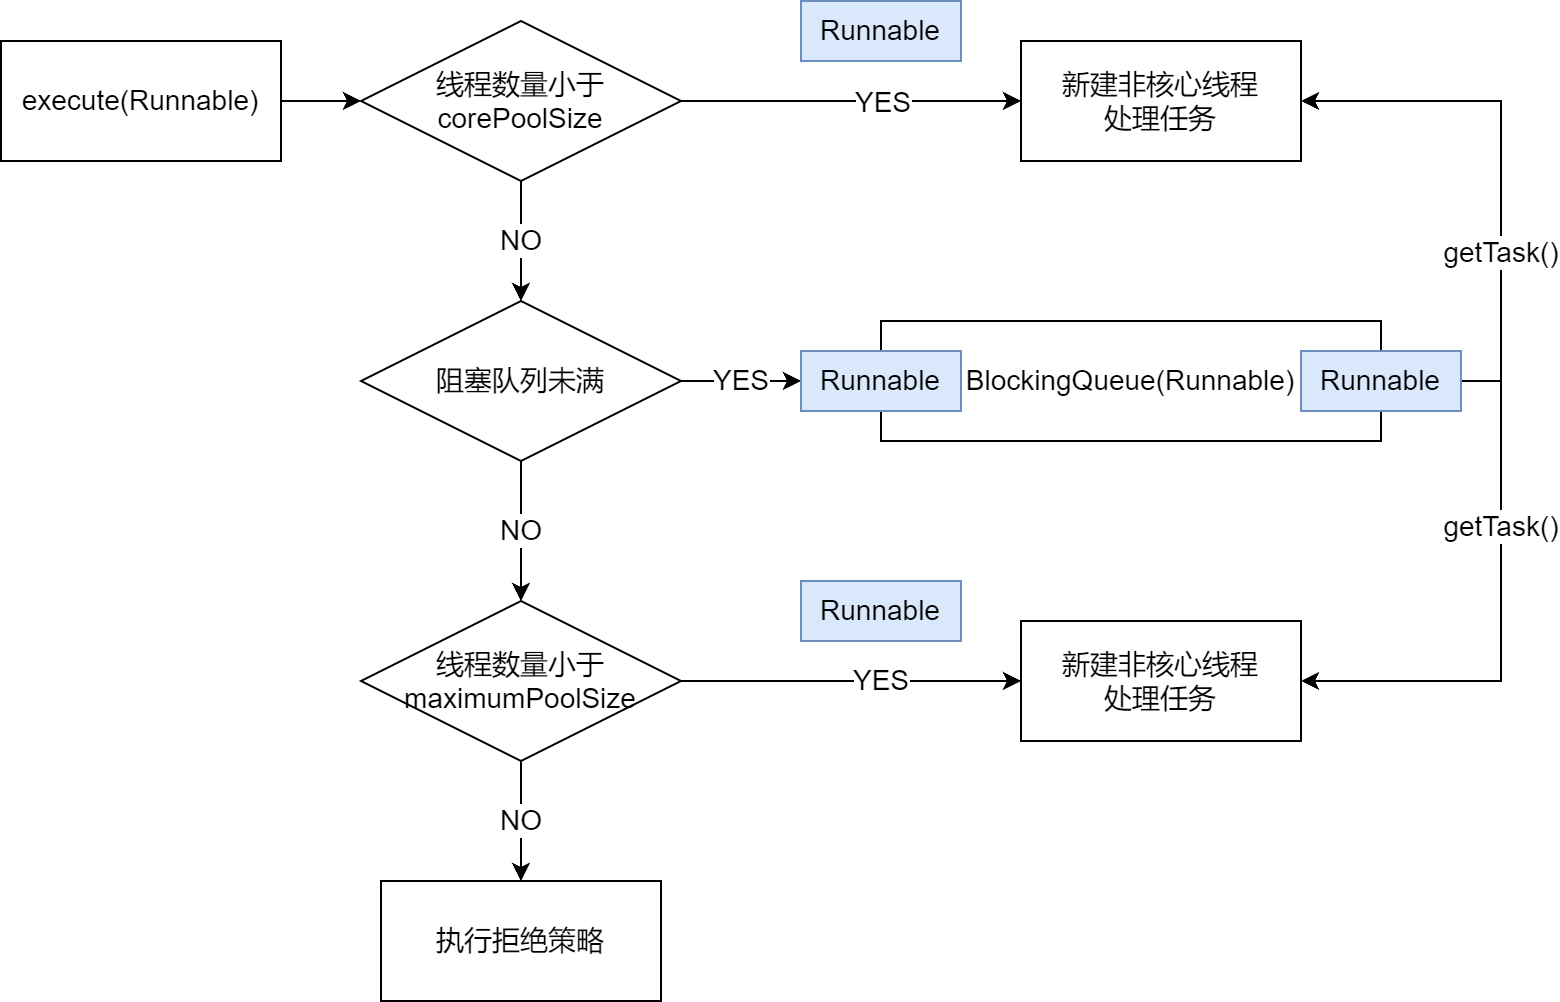

The diagram above was exported from draw.io. Its source (the exported page's mxGraphModel, read from the mxfile embedded in the PNG):
<mxGraphModel dx="1295" dy="768" grid="1" gridSize="10" guides="1" tooltips="1" connect="1" arrows="1" fold="1" page="1" pageScale="1" pageWidth="827" pageHeight="1169" background="#ffffff" math="0" shadow="0">
  <root>
    <mxCell id="0" />
    <mxCell id="1" parent="0" />
    <mxCell id="6VXx--bA5dKpdQgRfeGj-2" style="edgeStyle=orthogonalEdgeStyle;rounded=0;orthogonalLoop=1;jettySize=auto;html=1;exitX=1;exitY=0.5;exitDx=0;exitDy=0;entryX=0;entryY=0.5;entryDx=0;entryDy=0;" edge="1" parent="1" source="UJ1s3qEE6xn_YBaCxWje-1" target="UJ1s3qEE6xn_YBaCxWje-4">
      <mxGeometry relative="1" as="geometry" />
    </mxCell>
    <mxCell id="UJ1s3qEE6xn_YBaCxWje-1" value="execute(Runnable)" style="rounded=0;whiteSpace=wrap;html=1;fontSize=14;fontStyle=0;fontFamily=Helvetica;" parent="1" vertex="1">
      <mxGeometry x="60" y="180" width="140" height="60" as="geometry" />
    </mxCell>
    <mxCell id="UJ1s3qEE6xn_YBaCxWje-10" value="NO" style="edgeStyle=orthogonalEdgeStyle;rounded=0;orthogonalLoop=1;jettySize=auto;html=1;exitX=0.5;exitY=1;exitDx=0;exitDy=0;fontFamily=Helvetica;fontSize=14;" parent="1" source="UJ1s3qEE6xn_YBaCxWje-4" target="UJ1s3qEE6xn_YBaCxWje-8" edge="1">
      <mxGeometry relative="1" as="geometry" />
    </mxCell>
    <mxCell id="UJ1s3qEE6xn_YBaCxWje-15" style="edgeStyle=orthogonalEdgeStyle;rounded=0;orthogonalLoop=1;jettySize=auto;html=1;exitX=1;exitY=0.5;exitDx=0;exitDy=0;entryX=0;entryY=0.5;entryDx=0;entryDy=0;fontFamily=Helvetica;fontSize=14;" parent="1" source="UJ1s3qEE6xn_YBaCxWje-4" target="UJ1s3qEE6xn_YBaCxWje-6" edge="1">
      <mxGeometry relative="1" as="geometry" />
    </mxCell>
    <mxCell id="UJ1s3qEE6xn_YBaCxWje-16" value="YES" style="edgeLabel;html=1;align=center;verticalAlign=middle;resizable=0;points=[];fontSize=14;fontFamily=Helvetica;" parent="UJ1s3qEE6xn_YBaCxWje-15" vertex="1" connectable="0">
      <mxGeometry x="-0.2375" y="2" relative="1" as="geometry">
        <mxPoint x="35" y="2" as="offset" />
      </mxGeometry>
    </mxCell>
    <mxCell id="UJ1s3qEE6xn_YBaCxWje-4" value="线程数量小于 corePoolSize" style="rhombus;whiteSpace=wrap;html=1;fontSize=14;fontFamily=Helvetica;" parent="1" vertex="1">
      <mxGeometry x="240" y="170" width="160" height="80" as="geometry" />
    </mxCell>
    <mxCell id="UJ1s3qEE6xn_YBaCxWje-6" value="新建非核心线程&lt;br style=&quot;border-color: var(--border-color);&quot;&gt;处理任务" style="rounded=1;whiteSpace=wrap;html=1;fontFamily=Helvetica;fontSize=14;arcSize=0;" parent="1" vertex="1">
      <mxGeometry x="570" y="180" width="140" height="60" as="geometry" />
    </mxCell>
    <mxCell id="UJ1s3qEE6xn_YBaCxWje-7" value="新建非核心线程&lt;br&gt;处理任务" style="rounded=1;whiteSpace=wrap;html=1;fontFamily=Helvetica;fontSize=14;arcSize=0;" parent="1" vertex="1">
      <mxGeometry x="570" y="470" width="140" height="60" as="geometry" />
    </mxCell>
    <mxCell id="UJ1s3qEE6xn_YBaCxWje-17" value="YES" style="edgeStyle=orthogonalEdgeStyle;rounded=0;orthogonalLoop=1;jettySize=auto;html=1;exitX=1;exitY=0.5;exitDx=0;exitDy=0;entryX=0;entryY=0.5;entryDx=0;entryDy=0;fontFamily=Helvetica;fontSize=14;" parent="1" source="UJ1s3qEE6xn_YBaCxWje-8" target="UJ1s3qEE6xn_YBaCxWje-12" edge="1">
      <mxGeometry relative="1" as="geometry">
        <Array as="points">
          <mxPoint x="420" y="350" />
          <mxPoint x="420" y="350" />
        </Array>
        <mxPoint as="offset" />
      </mxGeometry>
    </mxCell>
    <mxCell id="UJ1s3qEE6xn_YBaCxWje-20" value="NO" style="edgeStyle=orthogonalEdgeStyle;rounded=0;orthogonalLoop=1;jettySize=auto;html=1;exitX=0.5;exitY=1;exitDx=0;exitDy=0;entryX=0.5;entryY=0;entryDx=0;entryDy=0;fontFamily=Helvetica;fontSize=14;" parent="1" source="UJ1s3qEE6xn_YBaCxWje-8" target="UJ1s3qEE6xn_YBaCxWje-18" edge="1">
      <mxGeometry relative="1" as="geometry" />
    </mxCell>
    <mxCell id="UJ1s3qEE6xn_YBaCxWje-8" value="阻塞队列未满" style="rhombus;whiteSpace=wrap;html=1;fontSize=14;fontFamily=Helvetica;" parent="1" vertex="1">
      <mxGeometry x="240" y="310" width="160" height="80" as="geometry" />
    </mxCell>
    <mxCell id="UJ1s3qEE6xn_YBaCxWje-11" value="BlockingQueue(Runnable)" style="rounded=0;whiteSpace=wrap;html=1;fontFamily=Helvetica;fontSize=14;" parent="1" vertex="1">
      <mxGeometry x="500" y="320" width="250" height="60" as="geometry" />
    </mxCell>
    <mxCell id="UJ1s3qEE6xn_YBaCxWje-12" value="Runnable" style="rounded=0;whiteSpace=wrap;html=1;fontFamily=Helvetica;fontSize=14;fillColor=#dae8fc;strokeColor=#6c8ebf;" parent="1" vertex="1">
      <mxGeometry x="460" y="335" width="80" height="30" as="geometry" />
    </mxCell>
    <mxCell id="UJ1s3qEE6xn_YBaCxWje-24" value="getTask()" style="edgeStyle=orthogonalEdgeStyle;rounded=0;orthogonalLoop=1;jettySize=auto;html=1;exitX=1;exitY=0.5;exitDx=0;exitDy=0;entryX=1;entryY=0.5;entryDx=0;entryDy=0;fontFamily=Helvetica;fontSize=14;" parent="1" source="UJ1s3qEE6xn_YBaCxWje-14" target="UJ1s3qEE6xn_YBaCxWje-7" edge="1">
      <mxGeometry x="-0.3103" relative="1" as="geometry">
        <mxPoint as="offset" />
      </mxGeometry>
    </mxCell>
    <mxCell id="UJ1s3qEE6xn_YBaCxWje-26" value="getTask()" style="edgeStyle=orthogonalEdgeStyle;rounded=0;orthogonalLoop=1;jettySize=auto;html=1;exitX=1;exitY=0.5;exitDx=0;exitDy=0;entryX=1;entryY=0.5;entryDx=0;entryDy=0;fontFamily=Helvetica;fontSize=14;" parent="1" source="UJ1s3qEE6xn_YBaCxWje-14" target="UJ1s3qEE6xn_YBaCxWje-6" edge="1">
      <mxGeometry x="-0.3571" relative="1" as="geometry">
        <mxPoint as="offset" />
      </mxGeometry>
    </mxCell>
    <mxCell id="UJ1s3qEE6xn_YBaCxWje-14" value="Runnable" style="rounded=0;whiteSpace=wrap;html=1;fontFamily=Helvetica;fontSize=14;fillColor=#dae8fc;strokeColor=#6c8ebf;" parent="1" vertex="1">
      <mxGeometry x="710" y="335" width="80" height="30" as="geometry" />
    </mxCell>
    <mxCell id="UJ1s3qEE6xn_YBaCxWje-21" value="YES" style="edgeStyle=orthogonalEdgeStyle;rounded=0;orthogonalLoop=1;jettySize=auto;html=1;exitX=1;exitY=0.5;exitDx=0;exitDy=0;entryX=0;entryY=0.5;entryDx=0;entryDy=0;fontFamily=Helvetica;fontSize=14;" parent="1" source="UJ1s3qEE6xn_YBaCxWje-18" target="UJ1s3qEE6xn_YBaCxWje-7" edge="1">
      <mxGeometry x="0.1765" relative="1" as="geometry">
        <mxPoint as="offset" />
      </mxGeometry>
    </mxCell>
    <mxCell id="UJ1s3qEE6xn_YBaCxWje-28" value="NO" style="edgeStyle=orthogonalEdgeStyle;rounded=0;orthogonalLoop=1;jettySize=auto;html=1;exitX=0.5;exitY=1;exitDx=0;exitDy=0;entryX=0.5;entryY=0;entryDx=0;entryDy=0;fontFamily=Helvetica;fontSize=14;" parent="1" source="UJ1s3qEE6xn_YBaCxWje-18" target="UJ1s3qEE6xn_YBaCxWje-27" edge="1">
      <mxGeometry relative="1" as="geometry" />
    </mxCell>
    <mxCell id="UJ1s3qEE6xn_YBaCxWje-18" value="线程数量小于 maximumPoolSize" style="rhombus;whiteSpace=wrap;html=1;fontSize=14;fontFamily=Helvetica;" parent="1" vertex="1">
      <mxGeometry x="240" y="460" width="160" height="80" as="geometry" />
    </mxCell>
    <mxCell id="UJ1s3qEE6xn_YBaCxWje-19" value="Runnable" style="rounded=0;whiteSpace=wrap;html=1;fontFamily=Helvetica;fontSize=14;fillColor=#dae8fc;strokeColor=#6c8ebf;" parent="1" vertex="1">
      <mxGeometry x="460" y="160" width="80" height="30" as="geometry" />
    </mxCell>
    <mxCell id="UJ1s3qEE6xn_YBaCxWje-22" value="Runnable" style="rounded=0;whiteSpace=wrap;html=1;fontFamily=Helvetica;fontSize=14;fillColor=#dae8fc;strokeColor=#6c8ebf;" parent="1" vertex="1">
      <mxGeometry x="460" y="450" width="80" height="30" as="geometry" />
    </mxCell>
    <mxCell id="UJ1s3qEE6xn_YBaCxWje-27" value="执行拒绝策略" style="rounded=0;whiteSpace=wrap;html=1;fontSize=14;fontStyle=0;fontFamily=Helvetica;" parent="1" vertex="1">
      <mxGeometry x="250" y="600" width="140" height="60" as="geometry" />
    </mxCell>
  </root>
</mxGraphModel>